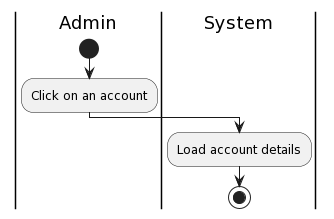

The diagram above was rendered by PlantUML. Its source (embedded in the PNG):
@startuml
|Admin|
start
:Click on an account;
|System|
:Load account details;
stop
@enduml